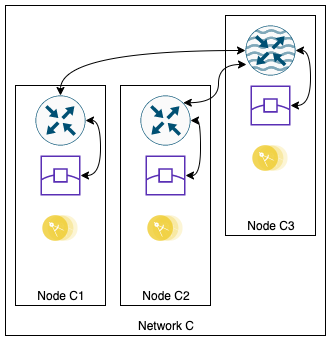

The diagram above was exported from draw.io. Its source (the exported page's mxGraphModel, read from the mxfile embedded in the PNG):
<mxGraphModel dx="2066" dy="2177" grid="1" gridSize="10" guides="1" tooltips="1" connect="1" arrows="1" fold="1" page="1" pageScale="1" pageWidth="850" pageHeight="1100" math="0" shadow="0">
  <root>
    <mxCell id="0" />
    <mxCell id="1" parent="0" />
    <mxCell id="2" value="Network C" style="rounded=0;whiteSpace=wrap;html=1;verticalAlign=bottom;" vertex="1" parent="1">
      <mxGeometry x="1540" y="700" width="320" height="330" as="geometry" />
    </mxCell>
    <mxCell id="3" value="Node C1" style="rounded=0;whiteSpace=wrap;html=1;verticalAlign=bottom;" vertex="1" parent="1">
      <mxGeometry x="1550" y="780" width="90" height="220" as="geometry" />
    </mxCell>
    <mxCell id="4" value="Node C2" style="rounded=0;whiteSpace=wrap;html=1;verticalAlign=bottom;" vertex="1" parent="1">
      <mxGeometry x="1655" y="780" width="90" height="220" as="geometry" />
    </mxCell>
    <mxCell id="5" value="Node C3" style="rounded=0;whiteSpace=wrap;html=1;verticalAlign=bottom;" vertex="1" parent="1">
      <mxGeometry x="1760" y="710" width="90" height="220" as="geometry" />
    </mxCell>
    <mxCell id="6" value="" style="outlineConnect=0;fontColor=#232F3E;gradientColor=none;fillColor=#5A30B5;strokeColor=none;dashed=0;verticalLabelPosition=bottom;verticalAlign=top;align=center;html=1;fontSize=12;fontStyle=0;aspect=fixed;pointerEvents=1;shape=mxgraph.aws4.edge_location;" vertex="1" parent="1">
      <mxGeometry x="1575" y="850" width="40" height="40" as="geometry" />
    </mxCell>
    <mxCell id="7" value="" style="outlineConnect=0;fontColor=#232F3E;gradientColor=none;fillColor=#5A30B5;strokeColor=none;dashed=0;verticalLabelPosition=bottom;verticalAlign=top;align=center;html=1;fontSize=12;fontStyle=0;aspect=fixed;pointerEvents=1;shape=mxgraph.aws4.edge_location;" vertex="1" parent="1">
      <mxGeometry x="1680" y="850" width="40" height="40" as="geometry" />
    </mxCell>
    <mxCell id="8" value="" style="outlineConnect=0;fontColor=#232F3E;gradientColor=none;fillColor=#5A30B5;strokeColor=none;dashed=0;verticalLabelPosition=bottom;verticalAlign=top;align=center;html=1;fontSize=12;fontStyle=0;aspect=fixed;pointerEvents=1;shape=mxgraph.aws4.edge_location;" vertex="1" parent="1">
      <mxGeometry x="1785" y="780" width="40" height="40" as="geometry" />
    </mxCell>
    <mxCell id="9" value="" style="aspect=fixed;perimeter=ellipsePerimeter;html=1;align=center;shadow=0;dashed=0;fontColor=#4277BB;labelBackgroundColor=#ffffff;fontSize=12;spacingTop=3;image;image=img/lib/ibm/applications/microservice.svg;" vertex="1" parent="1">
      <mxGeometry x="1577.23" y="910" width="35.55" height="25.95" as="geometry" />
    </mxCell>
    <mxCell id="10" value="" style="aspect=fixed;perimeter=ellipsePerimeter;html=1;align=center;shadow=0;dashed=0;fontColor=#4277BB;labelBackgroundColor=#ffffff;fontSize=12;spacingTop=3;image;image=img/lib/ibm/applications/microservice.svg;" vertex="1" parent="1">
      <mxGeometry x="1682.23" y="910" width="35.55" height="25.95" as="geometry" />
    </mxCell>
    <mxCell id="11" value="" style="points=[[0.5,0,0],[1,0.5,0],[0.5,1,0],[0,0.5,0],[0.145,0.145,0],[0.8555,0.145,0],[0.855,0.8555,0],[0.145,0.855,0]];verticalLabelPosition=bottom;html=1;verticalAlign=top;aspect=fixed;align=center;pointerEvents=1;shape=mxgraph.cisco19.rect;prIcon=router;fillColor=#FAFAFA;strokeColor=#005073;" vertex="1" parent="1">
      <mxGeometry x="1570" y="790" width="50" height="50" as="geometry" />
    </mxCell>
    <mxCell id="12" value="" style="points=[[0.5,0,0],[1,0.5,0],[0.5,1,0],[0,0.5,0],[0.145,0.145,0],[0.8555,0.145,0],[0.855,0.8555,0],[0.145,0.855,0]];verticalLabelPosition=bottom;html=1;verticalAlign=top;aspect=fixed;align=center;pointerEvents=1;shape=mxgraph.cisco19.rect;prIcon=router;fillColor=#FAFAFA;strokeColor=#005073;" vertex="1" parent="1">
      <mxGeometry x="1675" y="790" width="50" height="50" as="geometry" />
    </mxCell>
    <mxCell id="13" value="" style="points=[[0.5,0,0],[1,0.5,0],[0.5,1,0],[0,0.5,0],[0.145,0.145,0],[0.8555,0.145,0],[0.855,0.8555,0],[0.145,0.855,0]];verticalLabelPosition=bottom;html=1;verticalAlign=top;aspect=fixed;align=center;pointerEvents=1;shape=mxgraph.cisco19.rect;prIcon=netflow_router;fillColor=#FAFAFA;strokeColor=#005073;" vertex="1" parent="1">
      <mxGeometry x="1780" y="720" width="50" height="50" as="geometry" />
    </mxCell>
    <mxCell id="14" style="edgeStyle=orthogonalEdgeStyle;curved=1;orthogonalLoop=1;jettySize=auto;html=1;entryX=1;entryY=0.5;entryDx=0;entryDy=0;entryPerimeter=0;startArrow=classic;startFill=1;" edge="1" source="7" target="12" parent="1">
      <mxGeometry relative="1" as="geometry">
        <Array as="points">
          <mxPoint x="1735" y="870" />
          <mxPoint x="1735" y="815" />
        </Array>
      </mxGeometry>
    </mxCell>
    <mxCell id="15" style="edgeStyle=orthogonalEdgeStyle;curved=1;orthogonalLoop=1;jettySize=auto;html=1;entryX=1;entryY=0.5;entryDx=0;entryDy=0;entryPerimeter=0;startArrow=classic;startFill=1;" edge="1" source="6" target="11" parent="1">
      <mxGeometry relative="1" as="geometry">
        <Array as="points">
          <mxPoint x="1635" y="870" />
          <mxPoint x="1635" y="815" />
        </Array>
      </mxGeometry>
    </mxCell>
    <mxCell id="16" style="edgeStyle=orthogonalEdgeStyle;curved=1;orthogonalLoop=1;jettySize=auto;html=1;exitX=0.5;exitY=0;exitDx=0;exitDy=0;exitPerimeter=0;entryX=0;entryY=0.5;entryDx=0;entryDy=0;entryPerimeter=0;startArrow=classic;startFill=1;" edge="1" source="11" target="13" parent="1">
      <mxGeometry relative="1" as="geometry" />
    </mxCell>
    <mxCell id="17" style="edgeStyle=orthogonalEdgeStyle;curved=1;orthogonalLoop=1;jettySize=auto;html=1;exitX=0.8555;exitY=0.145;exitDx=0;exitDy=0;exitPerimeter=0;entryX=0.02;entryY=0.78;entryDx=0;entryDy=0;entryPerimeter=0;startArrow=classic;startFill=1;" edge="1" source="12" target="13" parent="1">
      <mxGeometry relative="1" as="geometry" />
    </mxCell>
    <mxCell id="18" style="edgeStyle=orthogonalEdgeStyle;curved=1;orthogonalLoop=1;jettySize=auto;html=1;entryX=1;entryY=0.5;entryDx=0;entryDy=0;entryPerimeter=0;startArrow=classic;startFill=1;" edge="1" source="8" target="13" parent="1">
      <mxGeometry relative="1" as="geometry">
        <Array as="points">
          <mxPoint x="1845" y="800" />
          <mxPoint x="1845" y="745" />
        </Array>
      </mxGeometry>
    </mxCell>
    <mxCell id="19" value="" style="aspect=fixed;perimeter=ellipsePerimeter;html=1;align=center;shadow=0;dashed=0;fontColor=#4277BB;labelBackgroundColor=#ffffff;fontSize=12;spacingTop=3;image;image=img/lib/ibm/applications/microservice.svg;" vertex="1" parent="1">
      <mxGeometry x="1787.22" y="840" width="35.55" height="25.95" as="geometry" />
    </mxCell>
  </root>
</mxGraphModel>